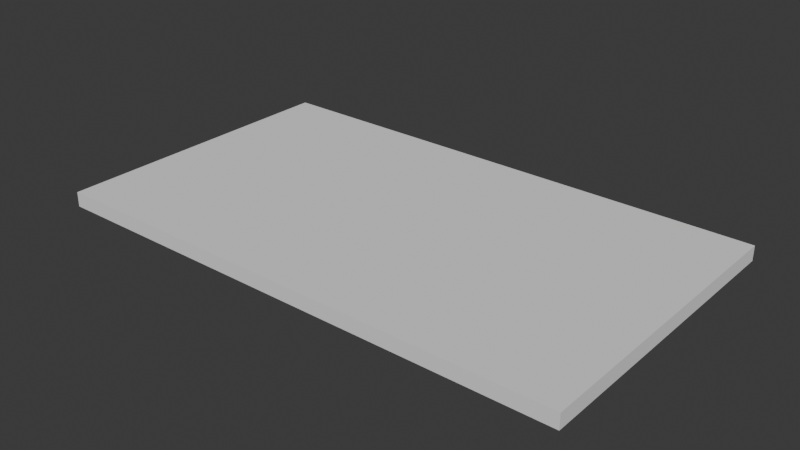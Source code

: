 # Source: kafi.blend  (saved by Blender 4.4.32; exported with 4.5.12 LTS)
import bpy
from mathutils import Matrix  # noqa: F401  (used for matrix-valued properties, if any)

bpy.ops.wm.read_factory_settings(use_empty=True)
scene = bpy.context.scene
scene.name = 'Scene'

# ---- collections
col_collection = bpy.data.collections.new('Collection'); scene.collection.children.link(col_collection)

# ---- world
world_world = bpy.data.worlds.new('World'); scene.world = world_world
world_world.use_nodes = True; world_world.node_tree.nodes.clear()
_N = world_world.node_tree.nodes; _L = world_world.node_tree.links
n0 = _N.new('ShaderNodeOutputWorld'); n0.name = 'World Output'; n0.location = (300, 300)
n1 = _N.new('ShaderNodeBackground'); n1.name = 'Background'; n1.location = (10, 300)
n1.inputs[0].default_value = (0.05088, 0.05088, 0.05088, 1.0)
_L.new(n1.outputs[0], n0.inputs[0])
n0.is_active_output = True
world_world.color = (0.05088, 0.05088, 0.05088)
world_world.sun_shadow_jitter_overblur = 0.0

# ---- meshes
me_plane = bpy.data.meshes.new('Plane')
me_plane.from_pydata([(-1.0, -1.0, 0.0), (107.0, -1.0, 0.0), (-1.0, 61.0, 0.0), (107.0, 61.0, 0.0), (107.0, -1.0, 0.0), (-1.0, 61.0, 0.0), (-1.0, -1.0, 0.0), (107.0, -1.0, 0.0), (107.0, 61.0, 0.0), (-1.0, 61.0, -3.0), (-1.0, -1.0, -3.0), (107.0, -1.0, -3.0), (107.0, 61.0, -3.0)], [(1, 4)], [(0, 2, 3, 1), (7, 8, 12, 11), (1, 3, 8, 7), (2, 0, 6, 5), (3, 2, 5, 8), (0, 1, 7, 6), (10, 11, 12, 9), (5, 6, 10, 9), (8, 5, 9, 12), (6, 7, 11, 10)])
_uv = me_plane.uv_layers.new(name='UVMap')
_uv.uv.foreach_set('vector', [0.0, 0.0, 0.0, 1.0, 1.0, 1.0, 1.0, 0.0, 1.0, 0.0, 1.0, 1.0, 1.0, 1.0, 1.0, 0.0, 1.0, 0.0, 1.0, 1.0, 1.0, 1.0, 1.0, 0.0, 0.0, 1.0, 0.0, 0.0, 0.0, 0.0, 0.0, 1.0, 1.0, 1.0, 0.0, 1.0, 0.0, 1.0, 1.0, 1.0, 0.0, 0.0, 1.0, 0.0, 1.0, 0.0, 0.0, 0.0, 0.0, 0.0, 1.0, 0.0, 1.0, 1.0, 0.0, 1.0, 0.0, 1.0, 0.0, 0.0, 0.0, 0.0, 0.0, 1.0, 1.0, 1.0, 0.0, 1.0, 0.0, 1.0, 1.0, 1.0, 0.0, 0.0, 1.0, 0.0, 1.0, 0.0, 0.0, 0.0])
me_plane.update()

# ---- objects
ob_kaf = bpy.data.objects.new('kaf', me_plane)

# ---- transforms, parenting, visibility, modifiers, constraints
ob_kaf.location = (1.0, 1.0, 0.5)

# ---- collection membership
col_collection.objects.link(ob_kaf)

# ---- scene / render settings (as saved in the file)
scene.frame_start = 1; scene.frame_end = 250; scene.frame_set(1)
scene.render.engine = 'BLENDER_EEVEE_NEXT'
bpy.context.view_layer.update()

# ---- added for rendering (the .blend has no active camera and no usable light): camera, sun
cam_auto = bpy.data.cameras.new('AutoCamera')
cam_auto.lens = 50.0
cam_auto.sensor_width = 36.0
cam_auto.clip_end = 2022.68
ob_auto_camera = bpy.data.objects.new('AutoCamera', cam_auto)
scene.collection.objects.link(ob_auto_camera)
ob_auto_camera.location = (169.253, -107.303, 91.2021)
ob_auto_camera.rotation_euler = (1.09748, -7.21219e-08, 0.694738)
scene.camera = ob_auto_camera
light_auto_sun = bpy.data.lights.new('AutoSun', 'SUN')
light_auto_sun.energy = 3.0
light_auto_sun.angle = 0.0523599
ob_auto_sun = bpy.data.objects.new('AutoSun', light_auto_sun)
scene.collection.objects.link(ob_auto_sun)
ob_auto_sun.rotation_euler = (0.872665, 0.174533, 0.523599)
bpy.context.view_layer.update()
